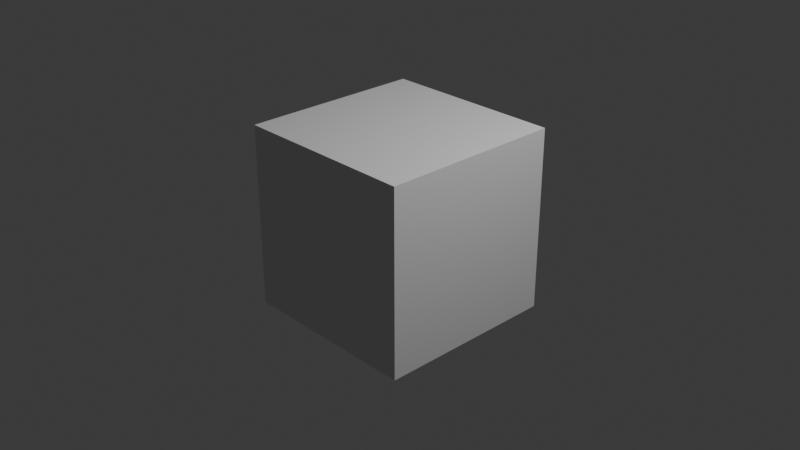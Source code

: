 # Source: MN_data_file_annotation.blend  (saved by Blender 4.1.24; exported with 4.5.12 LTS)
import bpy
from mathutils import Matrix  # noqa: F401  (used for matrix-valued properties, if any)

bpy.ops.wm.read_factory_settings(use_empty=True)
scene = bpy.context.scene
scene.name = 'Scene'

# ---- collections
col_collection = bpy.data.collections.new('Collection'); scene.collection.children.link(col_collection)

# ---- materials (node trees are filled in below, after node groups)
mat_mn_micrograph_material = bpy.data.materials.new('MN_micrograph_material')
mat_mn_micrograph_material.use_transparent_shadow = False
mat_mn_default = bpy.data.materials.new('MN Default')

# ---- node groups
ng_mn_zyz_euler_to_rotation = bpy.data.node_groups.new('MN_ZYZ_euler_to_rotation', 'GeometryNodeTree')
_s = ng_mn_zyz_euler_to_rotation.interface.new_socket(name='Rotation', in_out='OUTPUT', socket_type='NodeSocketRotation')
_s = ng_mn_zyz_euler_to_rotation.interface.new_socket(name='Phi', in_out='INPUT', socket_type='NodeSocketFloat')
_s.default_value = 0.5
_s.min_value = -1e+04
_s.max_value = 1e+04
_s = ng_mn_zyz_euler_to_rotation.interface.new_socket(name='Theta', in_out='INPUT', socket_type='NodeSocketFloat')
_s.default_value = 0.5
_s.min_value = -1e+04
_s.max_value = 1e+04
_s = ng_mn_zyz_euler_to_rotation.interface.new_socket(name='Psi', in_out='INPUT', socket_type='NodeSocketFloat')
_s.default_value = 0.5
_s.min_value = -1e+04
_s.max_value = 1e+04
_N = ng_mn_zyz_euler_to_rotation.nodes; _L = ng_mn_zyz_euler_to_rotation.links
n0 = _N.new('ShaderNodeMath'); n0.name = 'Math.002'; n0.location = (-694, -84)
n0.operation = 'RADIANS'
n1 = _N.new('FunctionNodeRotationToEuler'); n1.name = 'Rotation to Euler.001'; n1.location = (-10, 35)
n2 = _N.new('FunctionNodeAxisAngleToRotation'); n2.name = 'Axis Angle to Rotation.001'; n2.location = (-254, -20)
n2.inputs[0].default_value = (0.0, 1.0, 0.0)
n3 = _N.new('ShaderNodeMath'); n3.name = 'Math.003'; n3.location = (-474, -123)
n3.operation = 'MULTIPLY'
n3.inputs[1].default_value = -1.0
n4 = _N.new('FunctionNodeRotateEuler'); n4.name = 'Rotate Euler'; n4.location = (165, 343)
n5 = _N.new('FunctionNodeRotationToEuler'); n5.name = 'Rotation to Euler'; n5.location = (-94, 257)
n6 = _N.new('FunctionNodeAxisAngleToRotation'); n6.name = 'Axis Angle to Rotation'; n6.location = (-258, 220)
n7 = _N.new('ShaderNodeMath'); n7.name = 'Math.004'; n7.location = (-478, 155)
n7.operation = 'MULTIPLY'
n7.inputs[1].default_value = -1.0
n8 = _N.new('ShaderNodeMath'); n8.name = 'Math.005'; n8.location = (-658, -379)
n8.operation = 'RADIANS'
n9 = _N.new('FunctionNodeRotationToEuler'); n9.name = 'Rotation to Euler.002'; n9.location = (-54, -285)
n10 = _N.new('FunctionNodeAxisAngleToRotation'); n10.name = 'Axis Angle to Rotation.002'; n10.location = (-219, -322)
n11 = _N.new('ShaderNodeMath'); n11.name = 'Math.006'; n11.location = (-438, -387)
n11.operation = 'MULTIPLY'
n11.inputs[1].default_value = -1.0
n12 = _N.new('FunctionNodeRotateEuler'); n12.name = 'Rotate Euler.001'; n12.location = (431, 253)
n13 = _N.new('NodeGroupOutput'); n13.name = 'Group Output'; n13.location = (1071, 144)
n14 = _N.new('FunctionNodeEulerToRotation'); n14.name = 'Euler to Rotation'; n14.location = (641, 110)
n15 = _N.new('ShaderNodeMath'); n15.name = 'Math.001'; n15.location = (-698, 163)
n15.operation = 'RADIANS'
n16 = _N.new('NodeGroupInput'); n16.name = 'Group Input'; n16.location = (-925, -6)
_L.new(n11.outputs[0], n10.inputs[1])
_L.new(n5.outputs[0], n4.inputs[0])
_L.new(n10.outputs[0], n9.inputs[0])
_L.new(n4.outputs[0], n12.inputs[0])
_L.new(n9.outputs[0], n12.inputs[1])
_L.new(n8.outputs[0], n11.inputs[0])
_L.new(n2.outputs[0], n1.inputs[0])
_L.new(n3.outputs[0], n2.inputs[1])
_L.new(n7.outputs[0], n6.inputs[1])
_L.new(n15.outputs[0], n7.inputs[0])
_L.new(n1.outputs[0], n4.inputs[1])
_L.new(n6.outputs[0], n5.inputs[0])
_L.new(n0.outputs[0], n3.inputs[0])
_L.new(n12.outputs[0], n14.inputs[0])
_L.new(n14.outputs[0], n13.inputs[0])
_L.new(n16.outputs[1], n0.inputs[0])
_L.new(n16.outputs[0], n15.inputs[0])
_L.new(n16.outputs[2], n8.inputs[0])
n13.is_active_output = True
ng_mn_starfile_micrograph = bpy.data.node_groups.new('MN_Starfile_Micrograph', 'GeometryNodeTree')
_s = ng_mn_starfile_micrograph.interface.new_socket(name='Output', in_out='OUTPUT', socket_type='NodeSocketGeometry')
_s = ng_mn_starfile_micrograph.interface.new_socket(name='Geometry', in_out='INPUT', socket_type='NodeSocketGeometry')
_s = ng_mn_starfile_micrograph.interface.new_socket(name='Switch', in_out='INPUT', socket_type='NodeSocketBool')
_s = ng_mn_starfile_micrograph.interface.new_socket(name='Image', in_out='INPUT', socket_type='NodeSocketImage')
_s = ng_mn_starfile_micrograph.interface.new_socket(name='A', in_out='INPUT', socket_type='NodeSocketFloat')
_s.min_value = -1e+04
_s.max_value = 1e+04
_s = ng_mn_starfile_micrograph.interface.new_socket(name='Z', in_out='INPUT', socket_type='NodeSocketFloat')
_s.min_value = -1e+04
_s.max_value = 1e+04
_s = ng_mn_starfile_micrograph.interface.new_socket(name='Brightness', in_out='INPUT', socket_type='NodeSocketFloat')
_s = ng_mn_starfile_micrograph.interface.new_socket(name='Contrast', in_out='INPUT', socket_type='NodeSocketFloat')
_N = ng_mn_starfile_micrograph.nodes; _L = ng_mn_starfile_micrograph.links
n0 = _N.new('GeometryNodeMeshGrid'); n0.name = 'Grid'; n0.location = (-999, 100)
n0.inputs[2].default_value = 2
n0.inputs[3].default_value = 2
n1 = _N.new('GeometryNodeTransform'); n1.name = 'Transform Geometry.006'; n1.location = (-819, 126)
n1.inputs[1].default_value = (0.5, 0.5, 0.0)
n2 = _N.new('GeometryNodeTransform'); n2.name = 'Transform Geometry.007'; n2.location = (-631, 121)
n3 = _N.new('GeometryNodeTransform'); n3.name = 'Transform Geometry.008'; n3.location = (-280, 128)
n4 = _N.new('GeometryNodeImageInfo'); n4.name = 'Image Info'; n4.location = (-1585, -457)
n5 = _N.new('ShaderNodeCombineXYZ'); n5.name = 'Combine XYZ.002'; n5.location = (-463, 19)
n6 = _N.new('ShaderNodeCombineXYZ'); n6.name = 'Combine XYZ.001'; n6.location = (-923, -308)
n7 = _N.new('GeometryNodeInputNamedAttribute'); n7.name = 'Named Attribute.004'; n7.location = (-1684, -1053)
n7.inputs[0].default_value = 'MNPixelSize'
n8 = _N.new('GeometryNodeAttributeStatistic'); n8.name = 'Attribute Statistic.002'; n8.location = (-1112, -967)
n9 = _N.new('GeometryNodeAttributeStatistic'); n9.name = 'Attribute Statistic.001'; n9.location = (-1105, -613)
n10 = _N.new('GeometryNodeSwitch'); n10.name = 'Switch.003'; n10.location = (-887, -836)
n10.input_type = 'FLOAT'
n10.inputs[1].default_value = 1.0
n11 = _N.new('FunctionNodeCompare'); n11.name = 'Compare.002'; n11.location = (-875, -657)
n11.inputs[6].default_value = (0.0, 0.0, 0.0, 0.0)
n11.inputs[7].default_value = (0.0, 0.0, 0.0, 0.0)
n12 = _N.new('GeometryNodeSwitch'); n12.name = 'Switch.004'; n12.location = (-662, -715)
n12.input_type = 'FLOAT'
n13 = _N.new('ShaderNodeMath'); n13.name = 'Math.001'; n13.location = (-466, -597)
n13.operation = 'DIVIDE'
n13.inputs[1].default_value = 100.0
n14 = _N.new('ShaderNodeVectorMath'); n14.name = 'Vector Math'; n14.location = (-592, -338)
n14.operation = 'MULTIPLY'
n15 = _N.new('NodeGroupOutput'); n15.name = 'Group Output'; n15.location = (754, 429)
n16 = _N.new('GeometryNodeSwitch'); n16.name = 'Switch.002'; n16.location = (503, 427)
n17 = _N.new('GeometryNodeSetMaterial'); n17.name = 'Set Material'; n17.location = (380, 200)
n17.inputs[2].default_value = mat_mn_micrograph_material
n18 = _N.new('GeometryNodeStoreNamedAttribute'); n18.name = 'Store Named Attribute.001'; n18.location = (160, 140)
n18.inputs[2].default_value = 'MNContrast'
n19 = _N.new('NodeGroupInput'); n19.name = 'Group Input'; n19.location = (-1468, -15)
n20 = _N.new('GeometryNodeStoreNamedAttribute'); n20.name = 'Store Named Attribute'; n20.location = (-60, 160)
n20.inputs[2].default_value = 'MNBrightness'
_L.new(n12.outputs[0], n13.inputs[0])
_L.new(n9.outputs[0], n10.inputs[2])
_L.new(n11.outputs[0], n12.inputs[0])
_L.new(n6.outputs[0], n14.inputs[0])
_L.new(n10.outputs[0], n12.inputs[1])
_L.new(n17.outputs[0], n16.inputs[2])
_L.new(n8.outputs[0], n10.inputs[0])
_L.new(n13.outputs[0], n14.inputs[1])
_L.new(n2.outputs[0], n3.inputs[0])
_L.new(n14.outputs[0], n2.inputs[3])
_L.new(n7.outputs[1], n8.inputs[2])
_L.new(n0.outputs[0], n1.inputs[0])
_L.new(n1.outputs[0], n2.inputs[0])
_L.new(n4.outputs[0], n6.inputs[0])
_L.new(n4.outputs[1], n6.inputs[1])
_L.new(n5.outputs[0], n3.inputs[1])
_L.new(n7.outputs[0], n9.inputs[2])
_L.new(n19.outputs[3], n11.inputs[0])
_L.new(n19.outputs[3], n12.inputs[2])
_L.new(n19.outputs[1], n16.inputs[0])
_L.new(n19.outputs[4], n5.inputs[2])
_L.new(n19.outputs[2], n4.inputs[0])
_L.new(n19.outputs[0], n9.inputs[0])
_L.new(n19.outputs[0], n8.inputs[0])
_L.new(n16.outputs[0], n15.inputs[0])
_L.new(n18.outputs[0], n17.inputs[0])
_L.new(n3.outputs[0], n20.inputs[0])
_L.new(n20.outputs[0], n18.inputs[0])
_L.new(n19.outputs[5], n20.inputs[3])
_L.new(n19.outputs[6], n18.inputs[3])
n15.is_active_output = True
ng_mn_color_set = bpy.data.node_groups.new('MN_color_set', 'ShaderNodeTree')
_N = ng_mn_color_set.nodes; _L = ng_mn_color_set.links
ng_mn_annotation_instances = bpy.data.node_groups.new('MN_annotation_instances', 'GeometryNodeTree')
_s = ng_mn_annotation_instances.interface.new_socket(name='Geometry', in_out='OUTPUT', socket_type='NodeSocketGeometry')
_s = ng_mn_annotation_instances.interface.new_socket(name='Geometry', in_out='INPUT', socket_type='NodeSocketGeometry')
_s = ng_mn_annotation_instances.interface.new_socket(name='Molecule', in_out='INPUT', socket_type='NodeSocketObject')
_s.description = 'The object that should be placed at each instance'
_s = ng_mn_annotation_instances.interface.new_socket(name='Image', in_out='INPUT', socket_type='NodeSocketInt')
_s.default_value = 1
_s.min_value = 1
_s.description = 'The ID of the image that should be shown'
_s = ng_mn_annotation_instances.interface.new_socket(name='Simplify', in_out='INPUT', socket_type='NodeSocketBool')
_s.description = 'Place axes instead of Molecule on each instance'
_s = ng_mn_annotation_instances.interface.new_socket(name='Show Micrograph', in_out='INPUT', socket_type='NodeSocketBool')
_s.description = 'Show the micrograph in addition to the instances'
ng_mn_annotation_instances.interface.new_panel('Micrograph Options')
_s = ng_mn_annotation_instances.interface.new_socket(name='Micrograph', in_out='INPUT', socket_type='NodeSocketImage')
_s.description = 'The image object used for the micrograph (should be set automatically)'
_s = ng_mn_annotation_instances.interface.new_socket(name='Micrograph Pixelsize', in_out='INPUT', socket_type='NodeSocketFloat')
_s.default_value = -1.0
_s.description = 'Pixelsize of the micrograph (enter a negative number to use value from starfile)'
_s = ng_mn_annotation_instances.interface.new_socket(name='Micrograph Z', in_out='INPUT', socket_type='NodeSocketFloat')
_s.default_value = -10.0
_s.description = 'Position of the micrograph along the Z axis'
_s = ng_mn_annotation_instances.interface.new_socket(name='Brightness', in_out='INPUT', socket_type='NodeSocketFloat')
_s.default_value = 0.5
_s.min_value = 0.0
_s.max_value = 1.0
_s.description = 'Adjust micrograph brightness'
_s = ng_mn_annotation_instances.interface.new_socket(name='Contrast', in_out='INPUT', socket_type='NodeSocketFloat')
_s.default_value = 1.0
_s.description = 'Adjust micrograph contrast'
_N = ng_mn_annotation_instances.nodes; _L = ng_mn_annotation_instances.links
n0 = _N.new('NodeGroupInput'); n0.name = 'Group Input'; n0.location = (-20, 0)
n1 = _N.new('ShaderNodeMath'); n1.name = 'Math'; n1.location = (140, 200)
n1.operation = 'SUBTRACT'
n1.inputs[1].default_value = 1.0
n2 = _N.new('GeometryNodeObjectInfo'); n2.name = 'Object Info'; n2.location = (180, -200)
n3 = _N.new('GeometryNodeInputID'); n3.name = 'ID'; n3.location = (-20, -200)
n4 = _N.new('GeometryNodeAttributeStatistic'); n4.name = 'Attribute Statistic'; n4.location = (180, -400)
n5 = _N.new('FunctionNodeCompare'); n5.name = 'Compare.001'; n5.location = (380, -400)
n5.operation = 'EQUAL'
n5.inputs[6].default_value = (0.0, 0.0, 0.0, 0.0)
n5.inputs[7].default_value = (0.0, 0.0, 0.0, 0.0)
n6 = _N.new('FunctionNodeBooleanMath'); n6.name = 'Boolean Math'; n6.location = (580, -400)
n6.operation = 'OR'
n7 = _N.new('GeometryNodeSwitch'); n7.name = 'Switch'; n7.location = (780, -400)
n8 = _N.new('GeometryNodeJoinGeometry'); n8.name = 'Join Geometry.002'; n8.location = (-85, -1440)
n9 = _N.new('GeometryNodeMeshCone'); n9.name = 'Cone.001'; n9.location = (-1045, -360)
n9.inputs[4].default_value = 0.3
n9.inputs[5].default_value = 0.5
n10 = _N.new('GeometryNodeTransform'); n10.name = 'Transform Geometry.002'; n10.location = (-865, -360)
n10.inputs[1].default_value = (1.0, 0.0, 0.0)
n10.inputs[2].default_value = (0.0, 1.571, 0.0)
n11 = _N.new('GeometryNodeMeshCylinder'); n11.name = 'Cylinder.001'; n11.location = (-1045, -720)
n11.inputs[3].default_value = 0.1
n11.inputs[4].default_value = 1.0
n12 = _N.new('GeometryNodeTransform'); n12.name = 'Transform Geometry.003'; n12.location = (-865, -720)
n12.inputs[1].default_value = (0.5, 0.0, 0.0)
n12.inputs[2].default_value = (0.0, 1.571, 0.0)
n13 = _N.new('GeometryNodeJoinGeometry'); n13.name = 'Join Geometry'; n13.location = (-585, -1400)
n14 = _N.new('GeometryNodeMeshCone'); n14.name = 'Cone'; n14.location = (-1045, -1080)
n14.inputs[4].default_value = 0.3
n14.inputs[5].default_value = 0.5
n15 = _N.new('GeometryNodeTransform'); n15.name = 'Transform Geometry.001'; n15.location = (-865, -1080)
n15.inputs[1].default_value = (0.0, 1.0, 0.0)
n15.inputs[2].default_value = (-1.571, 0.0, 0.0)
n16 = _N.new('GeometryNodeMeshCylinder'); n16.name = 'Cylinder'; n16.location = (-1045, -1440)
n16.inputs[3].default_value = 0.1
n16.inputs[4].default_value = 1.0
n17 = _N.new('GeometryNodeTransform'); n17.name = 'Transform Geometry'; n17.location = (-865, -1440)
n17.inputs[1].default_value = (0.0, 0.5, 0.0)
n17.inputs[2].default_value = (1.571, 0.0, 0.0)
n18 = _N.new('GeometryNodeJoinGeometry'); n18.name = 'Join Geometry.003'; n18.location = (-625, -2140)
n19 = _N.new('GeometryNodeMeshCone'); n19.name = 'Cone.002'; n19.location = (-1065, -1820)
n19.inputs[4].default_value = 0.3
n19.inputs[5].default_value = 0.5
n20 = _N.new('GeometryNodeTransform'); n20.name = 'Transform Geometry.004'; n20.location = (-905, -1820)
n20.inputs[1].default_value = (0.0, 0.0, 1.0)
n21 = _N.new('GeometryNodeMeshCylinder'); n21.name = 'Cylinder.002'; n21.location = (-1085, -2180)
n21.inputs[3].default_value = 0.1
n21.inputs[4].default_value = 1.0
n22 = _N.new('GeometryNodeTransform'); n22.name = 'Transform Geometry.005'; n22.location = (-905, -2180)
n22.inputs[1].default_value = (0.0, 0.0, 0.5)
n23 = _N.new('GeometryNodeSetMaterial'); n23.name = 'Set Material'; n23.location = (355, -1409)
n23.inputs[2].default_value = mat_mn_default
n24 = _N.new('GeometryNodeSetShadeSmooth'); n24.name = 'Set Shade Smooth'; n24.location = (135, -1427)
n25 = _N.new('GeometryNodeInputNamedAttribute'); n25.name = 'Named Attribute'; n25.location = (-20, 200)
n25.data_type = 'INT'
n25.inputs[0].default_value = 'MNImageId'
n26 = _N.new('GeometryNodeInputNamedAttribute'); n26.name = 'Named Attribute.001'; n26.location = (36, 712)
n26.inputs[0].default_value = 'MNAnglePhi'
n27 = _N.new('GeometryNodeInputNamedAttribute'); n27.name = 'Named Attribute.002'; n27.location = (29, 569)
n27.inputs[0].default_value = 'MNAngleTheta'
n28 = _N.new('FunctionNodeCompare'); n28.name = 'Compare'; n28.location = (300, 200)
n28.operation = 'NOT_EQUAL'
n28.data_type = 'INT'
n28.inputs[6].default_value = (0.0, 0.0, 0.0, 0.0)
n28.inputs[7].default_value = (0.0, 0.0, 0.0, 0.0)
n29 = _N.new('GeometryNodeInputNamedAttribute'); n29.name = 'Named Attribute.003'; n29.location = (24, 418)
n29.inputs[0].default_value = 'MNAnglePsi'
n30 = _N.new('GeometryNodeInstanceOnPoints'); n30.name = 'Instance on Points'; n30.location = (943, 31)
n31 = _N.new('GeometryNodeStoreNamedAttribute'); n31.name = 'Store Named Attribute'; n31.location = (958, 431)
n31.data_type = 'QUATERNION'
n31.inputs[2].default_value = 'MNDEBUGEuler'
n32 = _N.new('GeometryNodeDeleteGeometry'); n32.name = 'Delete Geometry'; n32.location = (480, 0)
n33 = _N.new('FunctionNodeRotationToEuler'); n33.name = 'Rotation to Euler'; n33.location = (610, 449)
n34 = _N.new('GeometryNodeSwitch'); n34.name = 'Switch.001'; n34.location = (1182, 152)
n34.label = 'MNDebug'
n35 = _N.new('GeometryNodeGroup'); n35.name = 'Group'; n35.location = (311, 472)
n35.node_tree = ng_mn_zyz_euler_to_rotation
n36 = _N.new('NodeGroupOutput'); n36.name = 'Group Output'; n36.location = (2180, 202)
n37 = _N.new('GeometryNodeJoinGeometry'); n37.name = 'Join Geometry.004'; n37.location = (1825, 173)
n38 = _N.new('GeometryNodeGroup'); n38.name = 'Group.001'; n38.location = (1574, 34)
n38.node_tree = ng_mn_starfile_micrograph
n39 = _N.new('GeometryNodeGroup'); n39.name = 'Group.002'; n39.location = (-360, -1412)
n39.node_tree = ng_mn_color_set
n39.inputs[1].default_value = True
n39.inputs[2].default_value = (0.07619, 0.624, 0.08437, 1.0)
n40 = _N.new('GeometryNodeJoinGeometry'); n40.name = 'Join Geometry.001'; n40.location = (-585, -680)
n41 = _N.new('GeometryNodeGroup'); n41.name = 'Group.004'; n41.location = (-366, -857)
n41.node_tree = ng_mn_color_set
n41.inputs[1].default_value = True
n41.inputs[2].default_value = (0.624, 0.01033, 0.06301, 1.0)
n42 = _N.new('GeometryNodeGroup'); n42.name = 'Group.003'; n42.location = (-391, -1868)
n42.node_tree = ng_mn_color_set
n42.inputs[1].default_value = True
n42.inputs[2].default_value = (0.0, 0.0009104, 0.624, 1.0)
n43 = _N.new('NodeGroupInput'); n43.name = 'Group Input.001'; n43.location = (1395, 30)
n43.width = 80
_L.new(n0.outputs[0], n32.inputs[0])
_L.new(n32.outputs[0], n30.inputs[0])
_L.new(n0.outputs[1], n2.inputs[0])
_L.new(n0.outputs[2], n1.inputs[0])
_L.new(n0.outputs[3], n6.inputs[0])
_L.new(n1.outputs[0], n28.inputs[2])
_L.new(n25.outputs[0], n28.inputs[3])
_L.new(n28.outputs[0], n32.inputs[1])
_L.new(n4.outputs[4], n5.inputs[0])
_L.new(n5.outputs[0], n6.inputs[1])
_L.new(n3.outputs[0], n4.inputs[2])
_L.new(n2.outputs[4], n4.inputs[0])
_L.new(n6.outputs[0], n7.inputs[0])
_L.new(n2.outputs[4], n7.inputs[1])
_L.new(n23.outputs[0], n7.inputs[2])
_L.new(n7.outputs[0], n30.inputs[2])
_L.new(n24.outputs[0], n23.inputs[0])
_L.new(n15.outputs[0], n13.inputs[0])
_L.new(n17.outputs[0], n13.inputs[0])
_L.new(n16.outputs[0], n17.inputs[0])
_L.new(n14.outputs[0], n15.inputs[0])
_L.new(n10.outputs[0], n40.inputs[0])
_L.new(n12.outputs[0], n40.inputs[0])
_L.new(n11.outputs[0], n12.inputs[0])
_L.new(n9.outputs[0], n10.inputs[0])
_L.new(n20.outputs[0], n18.inputs[0])
_L.new(n22.outputs[0], n18.inputs[0])
_L.new(n21.outputs[0], n22.inputs[0])
_L.new(n19.outputs[0], n20.inputs[0])
_L.new(n8.outputs[0], n24.inputs[0])
_L.new(n33.outputs[0], n30.inputs[5])
_L.new(n35.outputs[0], n33.inputs[0])
_L.new(n26.outputs[0], n35.inputs[0])
_L.new(n27.outputs[0], n35.inputs[1])
_L.new(n29.outputs[0], n35.inputs[2])
_L.new(n37.outputs[0], n36.inputs[0])
_L.new(n32.outputs[0], n31.inputs[0])
_L.new(n30.outputs[0], n34.inputs[1])
_L.new(n31.outputs[0], n34.inputs[2])
_L.new(n35.outputs[0], n31.inputs[3])
_L.new(n34.outputs[0], n37.inputs[0])
_L.new(n38.outputs[0], n37.inputs[0])
_L.new(n43.outputs[6], n38.inputs[3])
_L.new(n43.outputs[4], n38.inputs[1])
_L.new(n43.outputs[7], n38.inputs[4])
_L.new(n43.outputs[5], n38.inputs[2])
_L.new(n43.outputs[0], n38.inputs[0])
_L.new(n43.outputs[8], n38.inputs[5])
_L.new(n43.outputs[9], n38.inputs[6])
_L.new(n13.outputs[0], n39.inputs[0])
_L.new(n39.outputs[0], n8.inputs[0])
_L.new(n40.outputs[0], n41.inputs[0])
_L.new(n41.outputs[0], n8.inputs[0])
_L.new(n18.outputs[0], n42.inputs[0])
_L.new(n42.outputs[0], n8.inputs[0])
n36.is_active_output = True
ng_geometry_nodes = bpy.data.node_groups.new('Geometry Nodes', 'GeometryNodeTree')
_s = ng_geometry_nodes.interface.new_socket(name='Geometry', in_out='OUTPUT', socket_type='NodeSocketGeometry')
_s = ng_geometry_nodes.interface.new_socket(name='Geometry', in_out='INPUT', socket_type='NodeSocketGeometry')
ng_geometry_nodes.is_modifier = True
_N = ng_geometry_nodes.nodes; _L = ng_geometry_nodes.links
n0 = _N.new('NodeGroupInput'); n0.name = 'Group Input'; n0.location = (-340, 0)
n1 = _N.new('NodeGroupOutput'); n1.name = 'Group Output'; n1.location = (200, 0)
n2 = _N.new('GeometryNodeGroup'); n2.name = 'Group'; n2.location = (-60, 400)
n2.node_tree = ng_mn_annotation_instances
n2.inputs[2].default_value = 1
n2.inputs[3].default_value = False
n2.inputs[4].default_value = False
n2.inputs[6].default_value = -1.0
n2.inputs[7].default_value = -10.0
n2.inputs[8].default_value = 0.5
n2.inputs[9].default_value = 1.0
n3 = _N.new('GeometryNodeGroup'); n3.name = 'Group.001'; n3.location = (358, -1306)
n3.node_tree = ng_mn_annotation_instances
n3.inputs[2].default_value = 1
n3.inputs[3].default_value = False
n3.inputs[4].default_value = False
n3.inputs[6].default_value = -1.0
n3.inputs[7].default_value = -10.0
n3.inputs[8].default_value = 0.5
n3.inputs[9].default_value = 1.0
_L.new(n0.outputs[0], n1.inputs[0])
n1.is_active_output = True

# ---- material node trees
mat_mn_micrograph_material.use_nodes = True; mat_mn_micrograph_material.node_tree.nodes.clear()
_N = mat_mn_micrograph_material.node_tree.nodes; _L = mat_mn_micrograph_material.node_tree.links
n0 = _N.new('ShaderNodeOutputMaterial'); n0.name = 'Material Output'; n0.location = (371, 336)
n1 = _N.new('ShaderNodeEmission'); n1.name = 'Emission'; n1.location = (118, 344)
n2 = _N.new('ShaderNodeFloatCurve'); n2.name = 'Float Curve'; n2.location = (-219, 314)
n2.mapping.update()
n3 = _N.new('ShaderNodeMath'); n3.name = 'Math.001'; n3.location = (-541, 123)
n3.operation = 'DIVIDE'
n4 = _N.new('ShaderNodeTexImage'); n4.name = 'Image Texture'; n4.location = (-1127, 106)
n5 = _N.new('ShaderNodeTexCoord'); n5.name = 'Texture Coordinate'; n5.location = (-1420, -100)
n6 = _N.new('ShaderNodeMath'); n6.name = 'Math'; n6.location = (-776, 118)
n7 = _N.new('ShaderNodeMath'); n7.name = 'Math.002'; n7.location = (-960, -300)
n7.inputs[1].default_value = -0.5
n8 = _N.new('ShaderNodeAttribute'); n8.name = 'Attribute'; n8.location = (-1280, -460)
n8.attribute_name = 'MNBrightness'
n9 = _N.new('ShaderNodeAttribute'); n9.name = 'Attribute.001'; n9.location = (-1260, -680)
n9.attribute_name = 'MNContrast'
_L.new(n1.outputs[0], n0.inputs[0])
_L.new(n2.outputs[0], n1.inputs[0])
_L.new(n5.outputs[0], n4.inputs[0])
_L.new(n3.outputs[0], n2.inputs[1])
_L.new(n4.outputs[0], n6.inputs[0])
_L.new(n6.outputs[0], n3.inputs[0])
_L.new(n8.outputs[2], n7.inputs[0])
_L.new(n7.outputs[0], n6.inputs[1])
_L.new(n9.outputs[2], n3.inputs[1])
n0.is_active_output = True

# ---- world
world_world = bpy.data.worlds.new('World'); scene.world = world_world
world_world.use_nodes = True; world_world.node_tree.nodes.clear()
_N = world_world.node_tree.nodes; _L = world_world.node_tree.links
n0 = _N.new('ShaderNodeOutputWorld'); n0.name = 'World Output'; n0.location = (300, 300)
n1 = _N.new('ShaderNodeBackground'); n1.name = 'Background'; n1.location = (10, 300)
n1.inputs[0].default_value = (0.05088, 0.05088, 0.05088, 1.0)
_L.new(n1.outputs[0], n0.inputs[0])
n0.is_active_output = True
world_world.color = (0.05088, 0.05088, 0.05088)
world_world.use_sun_shadow = False
world_world.sun_shadow_jitter_overblur = 0.0

# ---- cameras
cam_camera = bpy.data.cameras.new('Camera')
cam_camera.clip_end = 100.0
cam_camera.ortho_scale = 7.314

# ---- lights
light_light = bpy.data.lights.new('Light', 'POINT')
light_light.transmission_factor = 0.0
light_light.use_soft_falloff = False
light_light.energy = 1000.0
light_light.shadow_soft_size = 0.1
light_light.shadow_maximum_resolution = 0.006
light_light.use_absolute_resolution = True

# ---- meshes
me_cube = bpy.data.meshes.new('Cube')
me_cube.from_pydata([(1.0, 1.0, 1.0), (1.0, 1.0, -1.0), (1.0, -1.0, 1.0), (1.0, -1.0, -1.0), (-1.0, 1.0, 1.0), (-1.0, 1.0, -1.0), (-1.0, -1.0, 1.0), (-1.0, -1.0, -1.0)], [], [(0, 4, 6, 2), (3, 2, 6, 7), (7, 6, 4, 5), (5, 1, 3, 7), (1, 0, 2, 3), (5, 4, 0, 1)])
_uv = me_cube.uv_layers.new(name='UVMap')
_uv.uv.foreach_set('vector', [0.625, 0.5, 0.875, 0.5, 0.875, 0.75, 0.625, 0.75, 0.375, 0.75, 0.625, 0.75, 0.625, 1.0, 0.375, 1.0, 0.375, 0.0, 0.625, 0.0, 0.625, 0.25, 0.375, 0.25, 0.125, 0.5, 0.375, 0.5, 0.375, 0.75, 0.125, 0.75, 0.375, 0.5, 0.625, 0.5, 0.625, 0.75, 0.375, 0.75, 0.375, 0.25, 0.625, 0.25, 0.625, 0.5, 0.375, 0.5])
me_cube.materials.append(None)
me_cube.use_mirror_vertex_groups = False
me_cube.update()

# ---- objects
ob_cube = bpy.data.objects.new('Cube', me_cube)
ob_light = bpy.data.objects.new('Light', light_light)
ob_camera = bpy.data.objects.new('Camera', cam_camera)

# ---- transforms, parenting, visibility, modifiers, constraints
ob_cube.location = (0.0, 0.0, 0.0)
ob_cube.lock_rotations_4d = False
ob_cube.empty_display_type = 'ARROWS'
ob_cube.lineart.crease_threshold = 0.0
_m = ob_cube.modifiers.new('GeometryNodes', 'NODES')
_m.node_group = ng_geometry_nodes
ob_light.location = (4.076, 1.005, 5.904)
ob_light.rotation_euler = (0.6503, 0.05522, 1.866)
ob_light.lock_rotations_4d = False
ob_light.empty_display_type = 'ARROWS'
ob_light.color = (0.0, 0.0, 0.0, 0.0)
ob_light.lineart.crease_threshold = 0.0
ob_camera.location = (7.359, -6.926, 4.958)
ob_camera.rotation_euler = (1.109, 0.0, 0.8149)
ob_camera.lock_rotations_4d = False
ob_camera.empty_display_type = 'ARROWS'
ob_camera.color = (0.0, 0.0, 0.0, 0.0)
ob_camera.display_type = 'WIRE'
ob_camera.lineart.crease_threshold = 0.0

# ---- collection membership
col_collection.objects.link(ob_cube)
col_collection.objects.link(ob_light)
col_collection.objects.link(ob_camera)

# ---- scene / render settings (as saved in the file)
scene.camera = ob_camera
scene.frame_start = 1; scene.frame_end = 250; scene.frame_set(1)
scene.render.engine = 'BLENDER_EEVEE_NEXT'
scene.cycles.sampling_pattern = 'TABULATED_SOBOL'
scene.eevee.ray_tracing_options.trace_max_roughness = 0.0
bpy.context.view_layer.update()
